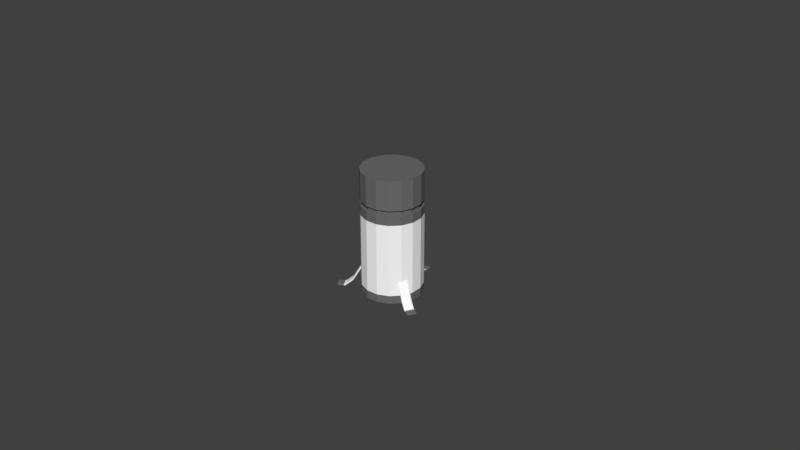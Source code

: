 # Source: Soilder76_Biotic_Field.blend  (saved by Blender 2.79.0; exported with 4.5.12 LTS)
import bpy
from mathutils import Matrix  # noqa: F401  (used for matrix-valued properties, if any)

bpy.ops.wm.read_factory_settings(use_empty=True)
scene = bpy.context.scene
scene.name = 'Scene'

# ---- collections
col_collection_1 = bpy.data.collections.new('Collection 1'); scene.collection.children.link(col_collection_1)

# ---- materials (node trees are filled in below, after node groups)
mat_white = bpy.data.materials.new('White')
mat_white.alpha_threshold = 0.0
mat_white.use_transparent_shadow = False
mat_white.diffuse_color = (1.0, 1.0, 1.0, 1.0)
mat_white.roughness = 0.5
mat_dark = bpy.data.materials.new('Dark')
mat_dark.alpha_threshold = 0.0
mat_dark.use_transparent_shadow = False
mat_dark.diffuse_color = (0.1523, 0.1523, 0.1523, 1.0)
mat_dark.roughness = 0.5

# ---- material node trees

# ---- world
world_world = bpy.data.worlds.new('World'); scene.world = world_world
world_world.color = (0.05088, 0.05088, 0.05088)
world_world.use_sun_shadow = False
world_world.sun_shadow_jitter_overblur = 0.0
world_world.cycles.sampling_method = 'MANUAL'

# ---- meshes
me_cube_004 = bpy.data.meshes.new('Cube.004')
me_cube_004.from_pydata([(0.0, 0.008625, 0.007394), (0.0, 0.009036, 0.007632), (0.0, 0.01635, 0.000134), (0.0, 0.01635, 0.0006086), (0.001191, 0.008625, 0.007394), (0.001191, 0.009036, 0.007632), (0.001191, 0.01635, 0.000134), (0.001191, 0.01635, 0.0006086), (0.0, 0.01449, 0.000134), (0.0, 0.01449, 0.0006086), (0.001191, 0.01449, 0.000134), (0.001191, 0.01449, 0.0006086), (0.001462, 0.008741, 0.007461), (0.001462, 0.00892, 0.007565), (0.001462, 0.01635, 0.0002678), (0.001462, 0.01635, 0.0004748), (0.001462, 0.01449, 0.0002678), (0.001462, 0.01449, 0.0004748), (0.0, 0.01662, 0.0002678), (0.0, 0.01662, 0.0004748), (0.001191, 0.01662, 0.0002678), (0.001191, 0.01662, 0.0004748), (0.0, 0.01182, 0.002076), (0.001191, 0.01213, 0.00244), (0.0, 0.01213, 0.00244), (0.001191, 0.01182, 0.002076), (0.001462, 0.01204, 0.002337), (0.001462, 0.01191, 0.002179), (0.0, 0.01142, 0.00255), (0.001191, 0.01179, 0.002855), (0.001462, 0.01169, 0.002769), (0.0, 0.01179, 0.002855), (0.001191, 0.01142, 0.00255), (0.001462, 0.01153, 0.002636), (0.0, 0.01403, 0.000808), (0.001191, 0.01386, 0.000362), (0.001462, 0.01391, 0.0004877), (0.0, 0.01386, 0.000362), (0.001191, 0.01403, 0.000808), (0.001462, 0.01398, 0.0006823)], [], [(3, 7, 21, 19), (10, 6, 14, 16), (4, 5, 1, 0), (28, 32, 4, 0), (29, 31, 1, 5), (7, 3, 9, 11), (2, 6, 10, 8), (5, 4, 12, 13), (33, 30, 13, 12), (14, 15, 17, 16), (35, 10, 16, 36), (29, 5, 13, 30), (14, 6, 20), (7, 11, 17, 15), (18, 19, 21, 20), (20, 21, 15, 14), (15, 21, 7), (6, 2, 18, 20), (38, 23, 26, 39), (32, 25, 27, 33), (36, 39, 26, 27), (38, 34, 24, 23), (37, 35, 25, 22), (4, 32, 33, 12), (23, 29, 30, 26), (27, 26, 30, 33), (23, 24, 31, 29), (22, 25, 32, 28), (8, 10, 35, 37), (11, 9, 34, 38), (16, 17, 39, 36), (11, 38, 39, 17), (25, 35, 36, 27)])
me_cube_004.polygons.foreach_set('material_index', [1, 1, 0, 0, 0, 1, 1, 0, 0, 1, 0, 0, 1, 1, 1, 1, 1, 1, 0, 0, 0, 0, 0, 0, 0, 0, 0, 0, 0, 0, 0, 0, 0])
me_cube_004.materials.append(mat_white)
me_cube_004.materials.append(mat_dark)
me_cube_004.use_remesh_preserve_volume = False
me_cube_004.use_remesh_preserve_attributes = False
me_cube_004.use_mirror_vertex_groups = False
me_cube_004.update()
me_cube_003 = bpy.data.meshes.new('Cube.003')
me_cube_003.from_pydata([(0.0, 0.008625, 0.007394), (0.0, 0.009036, 0.007632), (0.0, 0.01635, 0.000134), (0.0, 0.01635, 0.0006086), (0.001191, 0.008625, 0.007394), (0.001191, 0.009036, 0.007632), (0.001191, 0.01635, 0.000134), (0.001191, 0.01635, 0.0006086), (0.0, 0.01449, 0.000134), (0.0, 0.01449, 0.0006086), (0.001191, 0.01449, 0.000134), (0.001191, 0.01449, 0.0006086), (0.001462, 0.008741, 0.007461), (0.001462, 0.00892, 0.007565), (0.001462, 0.01635, 0.0002678), (0.001462, 0.01635, 0.0004748), (0.001462, 0.01449, 0.0002678), (0.001462, 0.01449, 0.0004748), (0.0, 0.01662, 0.0002678), (0.0, 0.01662, 0.0004748), (0.001191, 0.01662, 0.0002678), (0.001191, 0.01662, 0.0004748), (0.0, 0.01182, 0.002076), (0.001191, 0.01213, 0.00244), (0.0, 0.01213, 0.00244), (0.001191, 0.01182, 0.002076), (0.001462, 0.01204, 0.002337), (0.001462, 0.01191, 0.002179), (0.0, 0.01142, 0.00255), (0.001191, 0.01179, 0.002855), (0.001462, 0.01169, 0.002769), (0.0, 0.01179, 0.002855), (0.001191, 0.01142, 0.00255), (0.001462, 0.01153, 0.002636), (0.0, 0.01403, 0.000808), (0.001191, 0.01386, 0.000362), (0.001462, 0.01391, 0.0004877), (0.0, 0.01386, 0.000362), (0.001191, 0.01403, 0.000808), (0.001462, 0.01398, 0.0006823)], [], [(3, 7, 21, 19), (10, 6, 14, 16), (4, 5, 1, 0), (28, 32, 4, 0), (29, 31, 1, 5), (7, 3, 9, 11), (2, 6, 10, 8), (5, 4, 12, 13), (33, 30, 13, 12), (14, 15, 17, 16), (35, 10, 16, 36), (29, 5, 13, 30), (14, 6, 20), (7, 11, 17, 15), (18, 19, 21, 20), (20, 21, 15, 14), (15, 21, 7), (6, 2, 18, 20), (38, 23, 26, 39), (32, 25, 27, 33), (36, 39, 26, 27), (38, 34, 24, 23), (37, 35, 25, 22), (4, 32, 33, 12), (23, 29, 30, 26), (27, 26, 30, 33), (23, 24, 31, 29), (22, 25, 32, 28), (8, 10, 35, 37), (11, 9, 34, 38), (16, 17, 39, 36), (11, 38, 39, 17), (25, 35, 36, 27)])
me_cube_003.polygons.foreach_set('material_index', [1, 1, 0, 0, 0, 1, 1, 0, 0, 1, 0, 0, 1, 1, 1, 1, 1, 1, 0, 0, 0, 0, 0, 0, 0, 0, 0, 0, 0, 0, 0, 0, 0])
me_cube_003.materials.append(mat_white)
me_cube_003.materials.append(mat_dark)
me_cube_003.use_remesh_preserve_volume = False
me_cube_003.use_remesh_preserve_attributes = False
me_cube_003.use_mirror_vertex_groups = False
me_cube_003.update()
me_cube_002 = bpy.data.meshes.new('Cube.002')
me_cube_002.from_pydata([(0.0, 0.008625, 0.007394), (0.0, 0.009036, 0.007632), (0.0, 0.01635, 0.000134), (0.0, 0.01635, 0.0006086), (0.001191, 0.008625, 0.007394), (0.001191, 0.009036, 0.007632), (0.001191, 0.01635, 0.000134), (0.001191, 0.01635, 0.0006086), (0.0, 0.01449, 0.000134), (0.0, 0.01449, 0.0006086), (0.001191, 0.01449, 0.000134), (0.001191, 0.01449, 0.0006086), (0.001462, 0.008741, 0.007461), (0.001462, 0.00892, 0.007565), (0.001462, 0.01635, 0.0002678), (0.001462, 0.01635, 0.0004748), (0.001462, 0.01449, 0.0002678), (0.001462, 0.01449, 0.0004748), (0.0, 0.01662, 0.0002678), (0.0, 0.01662, 0.0004748), (0.001191, 0.01662, 0.0002678), (0.001191, 0.01662, 0.0004748), (0.0, 0.01182, 0.002076), (0.001191, 0.01213, 0.00244), (0.0, 0.01213, 0.00244), (0.001191, 0.01182, 0.002076), (0.001462, 0.01204, 0.002337), (0.001462, 0.01191, 0.002179), (0.0, 0.01142, 0.00255), (0.001191, 0.01179, 0.002855), (0.001462, 0.01169, 0.002769), (0.0, 0.01179, 0.002855), (0.001191, 0.01142, 0.00255), (0.001462, 0.01153, 0.002636), (0.0, 0.01403, 0.000808), (0.001191, 0.01386, 0.000362), (0.001462, 0.01391, 0.0004877), (0.0, 0.01386, 0.000362), (0.001191, 0.01403, 0.000808), (0.001462, 0.01398, 0.0006823)], [], [(3, 7, 21, 19), (10, 6, 14, 16), (4, 5, 1, 0), (28, 32, 4, 0), (29, 31, 1, 5), (7, 3, 9, 11), (2, 6, 10, 8), (5, 4, 12, 13), (33, 30, 13, 12), (14, 15, 17, 16), (35, 10, 16, 36), (29, 5, 13, 30), (14, 6, 20), (7, 11, 17, 15), (18, 19, 21, 20), (20, 21, 15, 14), (15, 21, 7), (6, 2, 18, 20), (38, 23, 26, 39), (32, 25, 27, 33), (36, 39, 26, 27), (38, 34, 24, 23), (37, 35, 25, 22), (4, 32, 33, 12), (23, 29, 30, 26), (27, 26, 30, 33), (23, 24, 31, 29), (22, 25, 32, 28), (8, 10, 35, 37), (11, 9, 34, 38), (16, 17, 39, 36), (11, 38, 39, 17), (25, 35, 36, 27)])
me_cube_002.polygons.foreach_set('material_index', [1, 1, 0, 0, 0, 1, 1, 0, 0, 1, 0, 0, 1, 1, 1, 1, 1, 1, 0, 0, 0, 0, 0, 0, 0, 0, 0, 0, 0, 0, 1, 0, 0])
me_cube_002.materials.append(mat_white)
me_cube_002.materials.append(mat_dark)
me_cube_002.use_remesh_preserve_volume = False
me_cube_002.use_remesh_preserve_attributes = False
me_cube_002.use_mirror_vertex_groups = False
me_cube_002.update()
me_cylinder = bpy.data.meshes.new('Cylinder')
me_cylinder.from_pydata([(-0.001826, 0.00918, -0.0008579), (-0.001826, 0.00918, 0.03826), (0.001826, 0.00918, -0.0008579), (0.001826, 0.00918, 0.03826), (0.0052, 0.007782, -0.0008579), (0.0052, 0.007782, 0.03826), (0.007782, 0.0052, -0.0008579), (0.007782, 0.0052, 0.03826), (0.00918, 0.001826, -0.0008579), (0.00918, 0.001826, 0.03826), (0.00918, -0.001826, -0.0008579), (0.00918, -0.001826, 0.03826), (0.007782, -0.0052, -0.0008579), (0.007782, -0.0052, 0.03826), (0.0052, -0.007782, -0.0008579), (0.0052, -0.007782, 0.03826), (0.001826, -0.00918, -0.0008579), (0.001826, -0.00918, 0.03826), (-0.001826, -0.00918, -0.0008579), (-0.001826, -0.00918, 0.03826), (-0.0052, -0.007782, -0.0008579), (-0.0052, -0.007782, 0.03826), (-0.007782, -0.0052, -0.0008579), (-0.007782, -0.0052, 0.03826), (-0.00918, -0.001826, -0.0008579), (-0.00918, -0.001826, 0.03826), (-0.00918, 0.001826, -0.0008579), (-0.00918, 0.001826, 0.03826), (-0.007782, 0.0052, -0.0008579), (-0.007782, 0.0052, 0.03826), (-0.0052, 0.007782, -0.0008579), (-0.0052, 0.007782, 0.03826), (-0.001826, 0.00918, 0.02903), (0.001826, 0.00918, 0.02903), (0.0052, 0.007782, 0.02903), (0.007782, 0.0052, 0.02903), (0.00918, 0.001826, 0.02903), (0.00918, -0.001826, 0.02903), (0.007782, -0.0052, 0.02903), (0.0052, -0.007782, 0.02903), (0.001826, -0.00918, 0.02903), (-0.001826, -0.00918, 0.02903), (-0.0052, -0.007782, 0.02903), (-0.007782, -0.0052, 0.02903), (-0.00918, -0.001826, 0.02903), (-0.00918, 0.001826, 0.02903), (-0.007782, 0.0052, 0.02903), (-0.0052, 0.007782, 0.02903), (0.001826, 0.00918, 0.02732), (0.0052, 0.007782, 0.02732), (0.007782, 0.0052, 0.02732), (0.00918, 0.001826, 0.02732), (0.00918, -0.001826, 0.02732), (0.007782, -0.0052, 0.02732), (0.0052, -0.007782, 0.02732), (0.001826, -0.00918, 0.02732), (-0.001826, -0.00918, 0.02732), (-0.0052, -0.007782, 0.02732), (-0.007782, -0.0052, 0.02732), (-0.00918, -0.001826, 0.02732), (-0.00918, 0.001826, 0.02732), (-0.007782, 0.0052, 0.02732), (-0.0052, 0.007782, 0.02732), (-0.001826, 0.00918, 0.02732), (-0.001686, 0.008477, 0.02897), (0.001686, 0.008477, 0.02897), (0.004802, 0.007187, 0.02897), (0.007187, 0.004802, 0.02897), (0.008477, 0.001686, 0.02897), (0.008477, -0.001686, 0.02897), (0.007187, -0.004802, 0.02897), (0.004802, -0.007187, 0.02897), (0.001686, -0.008477, 0.02897), (-0.001686, -0.008477, 0.02897), (-0.004802, -0.007187, 0.02897), (-0.007187, -0.004802, 0.02897), (-0.008477, -0.001686, 0.02897), (-0.008477, 0.001686, 0.02897), (-0.007187, 0.004802, 0.02897), (-0.004802, 0.007187, 0.02897), (0.001686, 0.008477, 0.02739), (0.004802, 0.007187, 0.02739), (0.007187, 0.004802, 0.02739), (0.008477, 0.001686, 0.02739), (0.008477, -0.001686, 0.02739), (0.007187, -0.004802, 0.02739), (0.004802, -0.007187, 0.02739), (0.001686, -0.008477, 0.02739), (-0.001686, -0.008477, 0.02739), (-0.004802, -0.007187, 0.02739), (-0.007187, -0.004802, 0.02739), (-0.008477, -0.001686, 0.02739), (-0.008477, 0.001686, 0.02739), (-0.007187, 0.004802, 0.02739), (-0.004802, 0.007187, 0.02739), (-0.001686, 0.008477, 0.02739), (0.001826, 0.00918, 0.02451), (0.0052, 0.007782, 0.02451), (0.007782, 0.0052, 0.02451), (0.00918, 0.001826, 0.02451), (0.00918, -0.001826, 0.02451), (0.007782, -0.0052, 0.02451), (0.0052, -0.007782, 0.02451), (0.001826, -0.00918, 0.02451), (-0.001826, -0.00918, 0.02451), (-0.0052, -0.007782, 0.02451), (-0.007782, -0.0052, 0.02451), (-0.00918, -0.001826, 0.02451), (-0.00918, 0.001826, 0.02451), (-0.007782, 0.0052, 0.02451), (-0.0052, 0.007782, 0.02451), (-0.001826, 0.00918, 0.02451), (0.001826, 0.00918, 0.001679), (0.0052, 0.007782, 0.001679), (0.007782, 0.0052, 0.001679), (0.00918, 0.001826, 0.001679), (0.00918, -0.001826, 0.001679), (0.007782, -0.0052, 0.001679), (0.0052, -0.007782, 0.001679), (0.001826, -0.00918, 0.001679), (-0.001826, -0.00918, 0.001679), (-0.0052, -0.007782, 0.001679), (-0.007782, -0.0052, 0.001679), (-0.00918, -0.001826, 0.001679), (-0.00918, 0.001826, 0.001679), (-0.007782, 0.0052, 0.001679), (-0.0052, 0.007782, 0.001679), (-0.001826, 0.00918, 0.001679)], [], [(32, 1, 3, 33), (33, 3, 5, 34), (34, 5, 7, 35), (35, 7, 9, 36), (36, 9, 11, 37), (37, 11, 13, 38), (38, 13, 15, 39), (39, 15, 17, 40), (40, 17, 19, 41), (41, 19, 21, 42), (42, 21, 23, 43), (43, 23, 25, 44), (44, 25, 27, 45), (45, 27, 29, 46), (3, 1, 31, 29, 27, 25, 23, 21, 19, 17, 15, 13, 11, 9, 7, 5), (46, 29, 31, 47), (47, 31, 1, 32), (0, 2, 4, 6, 8, 10, 12, 14, 16, 18, 20, 22, 24, 26, 28, 30), (58, 57, 89, 90), (32, 33, 65, 64), (46, 47, 79, 78), (57, 56, 88, 89), (33, 34, 66, 65), (47, 32, 64, 79), (56, 55, 87, 88), (34, 35, 67, 66), (55, 54, 86, 87), (35, 36, 68, 67), (54, 53, 85, 86), (36, 37, 69, 68), (53, 52, 84, 85), (37, 38, 70, 69), (52, 51, 83, 84), (38, 39, 71, 70), (111, 63, 48, 96), (96, 48, 49, 97), (97, 49, 50, 98), (98, 50, 51, 99), (99, 51, 52, 100), (100, 52, 53, 101), (101, 53, 54, 102), (102, 54, 55, 103), (103, 55, 56, 104), (104, 56, 57, 105), (105, 57, 58, 106), (106, 58, 59, 107), (107, 59, 60, 108), (108, 60, 61, 109), (109, 61, 62, 110), (110, 62, 63, 111), (94, 79, 64, 95), (93, 78, 79, 94), (92, 77, 78, 93), (91, 76, 77, 92), (90, 75, 76, 91), (89, 74, 75, 90), (88, 73, 74, 89), (87, 72, 73, 88), (86, 71, 72, 87), (85, 70, 71, 86), (84, 69, 70, 85), (83, 68, 69, 84), (82, 67, 68, 83), (81, 66, 67, 82), (80, 65, 66, 81), (95, 64, 65, 80), (45, 46, 78, 77), (59, 58, 90, 91), (44, 45, 77, 76), (60, 59, 91, 92), (43, 44, 76, 75), (61, 60, 92, 93), (42, 43, 75, 74), (48, 63, 95, 80), (62, 61, 93, 94), (41, 42, 74, 73), (49, 48, 80, 81), (63, 62, 94, 95), (40, 41, 73, 72), (50, 49, 81, 82), (39, 40, 72, 71), (51, 50, 82, 83), (126, 110, 111, 127), (125, 109, 110, 126), (124, 108, 109, 125), (123, 107, 108, 124), (122, 106, 107, 123), (121, 105, 106, 122), (120, 104, 105, 121), (119, 103, 104, 120), (118, 102, 103, 119), (117, 101, 102, 118), (116, 100, 101, 117), (115, 99, 100, 116), (114, 98, 99, 115), (113, 97, 98, 114), (112, 96, 97, 113), (127, 111, 96, 112), (0, 127, 112, 2), (2, 112, 113, 4), (4, 113, 114, 6), (6, 114, 115, 8), (8, 115, 116, 10), (10, 116, 117, 12), (12, 117, 118, 14), (14, 118, 119, 16), (16, 119, 120, 18), (18, 120, 121, 20), (20, 121, 122, 22), (22, 122, 123, 24), (24, 123, 124, 26), (26, 124, 125, 28), (28, 125, 126, 30), (30, 126, 127, 0)])
me_cylinder.polygons.foreach_set('material_index', [1, 1, 1, 1, 1, 1, 1, 1, 1, 1, 1, 1, 1, 1, 1, 1, 1, 1, 1, 1, 1, 1, 1, 1, 1, 1, 1, 1, 1, 1, 1, 1, 1, 1, 1, 1, 1, 1, 1, 1, 1, 1, 1, 1, 1, 1, 1, 1, 1, 1, 1, 1, 1, 1, 1, 1, 1, 1, 1, 1, 1, 1, 1, 1, 1, 1, 1, 1, 1, 1, 1, 1, 1, 1, 1, 1, 1, 1, 1, 1, 1, 1, 0, 0, 0, 0, 0, 0, 0, 0, 0, 0, 0, 0, 0, 0, 0, 0, 1, 1, 1, 1, 1, 1, 1, 1, 1, 1, 1, 1, 1, 1, 1, 1])
me_cylinder.materials.append(mat_white)
me_cylinder.materials.append(mat_dark)
me_cylinder.use_remesh_preserve_volume = False
me_cylinder.use_remesh_preserve_attributes = False
me_cylinder.use_mirror_vertex_groups = False
me_cylinder.update()

# ---- objects
ob_cube_002 = bpy.data.objects.new('Cube.002', me_cube_004)
ob_cube_001 = bpy.data.objects.new('Cube.001', me_cube_003)
ob_cube = bpy.data.objects.new('Cube', me_cube_002)
ob_cylinder = bpy.data.objects.new('Cylinder', me_cylinder)

# ---- transforms, parenting, visibility, modifiers, constraints
ob_cube_002.location = (0.0, 0.0, -0.0001679)
ob_cube_002.rotation_euler = (0.0, -0.0, -2.094)
ob_cube_002.lineart.crease_threshold = 0.0
_m = ob_cube_002.modifiers.new('Mirror', 'MIRROR')
_m.use_clip = True
ob_cube_001.location = (0.0, 0.0, -0.0001679)
ob_cube_001.rotation_euler = (0.0, -0.0, 2.094)
ob_cube_001.lineart.crease_threshold = 0.0
_m = ob_cube_001.modifiers.new('Mirror', 'MIRROR')
_m.use_clip = True
ob_cube.location = (0.0, 0.0, -0.0001679)
ob_cube.lineart.crease_threshold = 0.0
_m = ob_cube.modifiers.new('Mirror', 'MIRROR')
_m.use_clip = True
ob_cylinder.location = (0.0, 0.0, 0.0008236)
ob_cylinder.lineart.crease_threshold = 0.0

# ---- collection membership
col_collection_1.objects.link(ob_cube_002)
col_collection_1.objects.link(ob_cube_001)
col_collection_1.objects.link(ob_cube)
col_collection_1.objects.link(ob_cylinder)

# ---- scene / render settings (as saved in the file)
scene.frame_start = 1; scene.frame_end = 250; scene.frame_set(1)
scene.render.engine = 'BLENDER_EEVEE_NEXT'
scene.render.resolution_percentage = 50
scene.render.dither_intensity = 0.0
scene.cycles.use_denoising = False
scene.cycles.samples = 128
scene.cycles.sampling_pattern = 'TABULATED_SOBOL'
scene.cycles.light_sampling_threshold = 0.0
scene.cycles.use_adaptive_sampling = False
scene.cycles.use_light_tree = False
scene.cycles.blur_glossy = 0.0
scene.cycles.sample_clamp_indirect = 0.0
scene.view_settings.view_transform = 'Standard'
bpy.context.view_layer.update()

# ---- added for rendering (the .blend has no active camera and no usable light): camera, sun
cam_auto = bpy.data.cameras.new('AutoCamera')
cam_auto.lens = 50.0
cam_auto.sensor_width = 36.0
cam_auto.clip_end = 1000.0
ob_auto_camera = bpy.data.objects.new('AutoCamera', cam_auto)
scene.collection.objects.link(ob_auto_camera)
ob_auto_camera.location = (0.185045, -0.218532, 0.167561)
ob_auto_camera.rotation_euler = (1.09748, -7.21219e-08, 0.694738)
scene.camera = ob_auto_camera
light_auto_sun = bpy.data.lights.new('AutoSun', 'SUN')
light_auto_sun.energy = 3.0
light_auto_sun.angle = 0.0523599
ob_auto_sun = bpy.data.objects.new('AutoSun', light_auto_sun)
scene.collection.objects.link(ob_auto_sun)
ob_auto_sun.rotation_euler = (0.872665, 0.174533, 0.523599)
bpy.context.view_layer.update()
